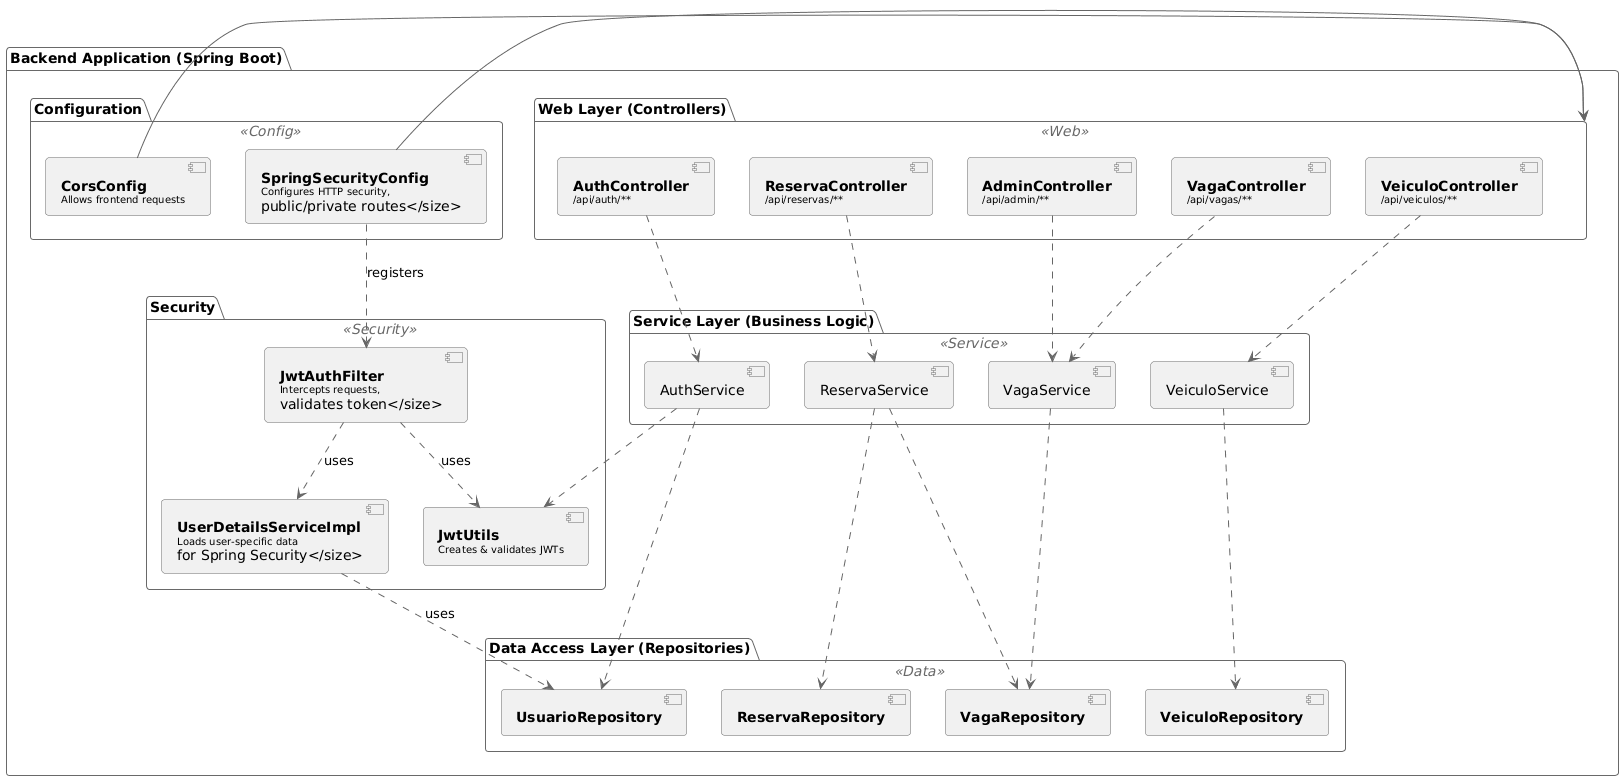

The diagram above was rendered by PlantUML. Its source (embedded in the PNG):
@startuml
!theme vibrant

skinparam componentStyle uml2
skinparam rectangle {
  shadowing false
  borderRadius 20
}
skinparam component {
  ArrowColor #666
  BorderColor #666
  BackgroundColor<<Web>> #D1E7DD
  BackgroundColor<<Service>> #CFF4FC
  BackgroundColor<<Data>> #FFF3CD
  BackgroundColor<<Security>> #F8D7DA
  BackgroundColor<<Config>> #E2E3E5
}

package "Backend Application (Spring Boot)" {

  package "Configuration" <<Config>> {
    component CorsConfig [
      <b>CorsConfig</b>
      <size:10>Allows frontend requests</size>
    ]
    component SpringSecurityConfig [
      <b>SpringSecurityConfig</b>
      <size:10>Configures HTTP security,
      public/private routes</size>
    ]
  }

  package "Security" <<Security>> {
    component JwtUtils [
      <b>JwtUtils</b>
      <size:10>Creates & validates JWTs</size>
    ]
    component JwtAuthFilter [
      <b>JwtAuthFilter</b>
      <size:10>Intercepts requests,
      validates token</size>
    ]
    component UserDetailsServiceImpl [
      <b>UserDetailsServiceImpl</b>
      <size:10>Loads user-specific data
      for Spring Security</size>
    ]
  }

  package "Web Layer (Controllers)" <<Web>> {
    component AuthController [
      <b>AuthController</b>
      <size:10>/api/auth/**</size>
    ]
    component VagaController [
      <b>VagaController</b>
      <size:10>/api/vagas/**</size>
    ]
    component ReservaController [
      <b>ReservaController</b>
      <size:10>/api/reservas/**</size>
    ]
    component VeiculoController [
      <b>VeiculoController</b>
      <size:10>/api/veiculos/**</size>
    ]
    component AdminController [
      <b>AdminController</b>
      <size:10>/api/admin/**</size>
    ]
  }

  package "Service Layer (Business Logic)" <<Service>> {
    component AuthService
    component VagaService
    component ReservaService
    component VeiculoService
  }

  package "Data Access Layer (Repositories)" <<Data>> {
    component UsuarioRepository [
      <b>UsuarioRepository</b>
    ]
    component VagaRepository [
      <b>VagaRepository</b>
    ]
    component ReservaRepository [
      <b>ReservaRepository</b>
    ]
    component VeiculoRepository [
      <b>VeiculoRepository</b>
    ]
  }
}

' --- Relationships ---

' Security Flow
SpringSecurityConfig ..> JwtAuthFilter : registers
JwtAuthFilter ..> JwtUtils : uses
JwtAuthFilter ..> UserDetailsServiceImpl : uses
UserDetailsServiceImpl ..> UsuarioRepository : uses

' Controller -> Service -> Repository Flow
AuthController ..> AuthService
AuthService ..> UsuarioRepository
AuthService ..> JwtUtils

VagaController ..> VagaService
VagaService ..> VagaRepository

ReservaController ..> ReservaService
ReservaService ..> ReservaRepository
ReservaService ..> VagaRepository

VeiculoController ..> VeiculoService
VeiculoService ..> VeiculoRepository

AdminController ..> VagaService

' Config applies to Web Layer
CorsConfig -> [Web Layer (Controllers)]
SpringSecurityConfig -> [Web Layer (Controllers)]
@enduml